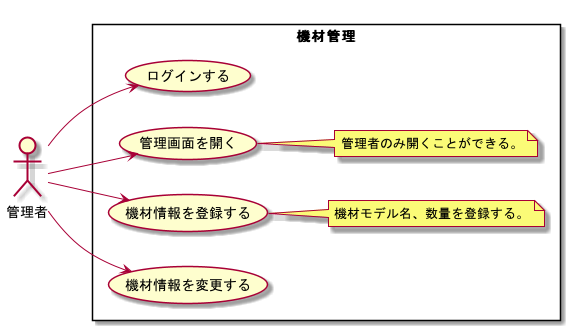

The diagram above was rendered by PlantUML. Its source (embedded in the PNG):
@startuml Usecase

left to right direction

actor 管理者

rectangle 機材管理 {
    管理者 --> (ログインする)
    管理者 --> (管理画面を開く)
    管理者 --> (機材情報を登録する)
    管理者 --> (機材情報を変更する)

    note right of (管理画面を開く)
    管理者のみ開くことができる。
    end note

    note right of (機材情報を登録する)
    機材モデル名、数量を登録する。
    end note
}

@enduml